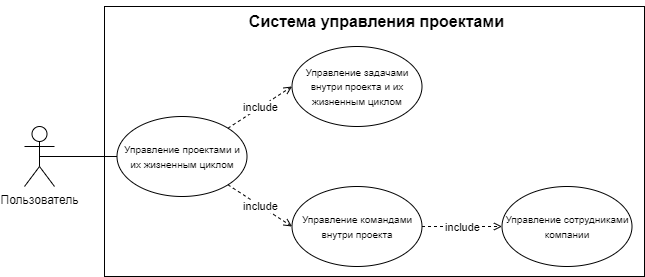

The diagram above was exported from draw.io. Its source (the exported page's mxGraphModel, read from the mxfile embedded in the PNG):
<mxGraphModel dx="794" dy="438" grid="1" gridSize="10" guides="1" tooltips="1" connect="1" arrows="1" fold="1" page="1" pageScale="1" pageWidth="827" pageHeight="1169" math="0" shadow="0">
  <root>
    <mxCell id="0" />
    <mxCell id="1" parent="0" />
    <mxCell id="xhdU-azrMuqtnT098IMx-1" value="Пользователь" style="shape=umlActor;verticalLabelPosition=bottom;verticalAlign=top;html=1;outlineConnect=0;" vertex="1" parent="1">
      <mxGeometry x="80" y="160" width="30" height="60" as="geometry" />
    </mxCell>
    <mxCell id="xhdU-azrMuqtnT098IMx-4" value="" style="whiteSpace=wrap;html=1;" vertex="1" parent="1">
      <mxGeometry x="160" y="40" width="540" height="270" as="geometry" />
    </mxCell>
    <mxCell id="xhdU-azrMuqtnT098IMx-5" value="&lt;font style=&quot;font-size: 10px;&quot;&gt;Управление сотрудниками компании&lt;/font&gt;" style="ellipse;whiteSpace=wrap;html=1;" vertex="1" parent="1">
      <mxGeometry x="557.5" y="220" width="130" height="80" as="geometry" />
    </mxCell>
    <mxCell id="xhdU-azrMuqtnT098IMx-9" value="&lt;pre style=&quot;&quot;&gt;&lt;span style=&quot;background-color: rgb(255, 255, 255);&quot;&gt;&lt;font style=&quot;font-size: 16px;&quot; face=&quot;Helvetica&quot;&gt;&lt;b&gt;Система управления проектами&lt;/b&gt;&lt;/font&gt;&lt;/span&gt;&lt;/pre&gt;" style="text;html=1;strokeColor=none;fillColor=none;align=center;verticalAlign=middle;whiteSpace=wrap;rounded=0;" vertex="1" parent="1">
      <mxGeometry x="297.88" y="40" width="269.25" height="30" as="geometry" />
    </mxCell>
    <mxCell id="xhdU-azrMuqtnT098IMx-13" value="&lt;font style=&quot;font-size: 10px;&quot;&gt;Управление проектами и их жизненным циклом&lt;/font&gt;" style="ellipse;whiteSpace=wrap;html=1;" vertex="1" parent="1">
      <mxGeometry x="172.5" y="150" width="130" height="80" as="geometry" />
    </mxCell>
    <mxCell id="xhdU-azrMuqtnT098IMx-14" value="&lt;font style=&quot;font-size: 10px;&quot;&gt;Управление задачами внутри проекта и их жизненным циклом&lt;/font&gt;" style="ellipse;whiteSpace=wrap;html=1;" vertex="1" parent="1">
      <mxGeometry x="347.5" y="80" width="130" height="80" as="geometry" />
    </mxCell>
    <mxCell id="xhdU-azrMuqtnT098IMx-15" value="&lt;font style=&quot;font-size: 10px;&quot;&gt;Управление командами внутри проекта&lt;/font&gt;" style="ellipse;whiteSpace=wrap;html=1;" vertex="1" parent="1">
      <mxGeometry x="347.5" y="220" width="130" height="80" as="geometry" />
    </mxCell>
    <mxCell id="xhdU-azrMuqtnT098IMx-21" value="" style="endArrow=open;html=1;rounded=0;dashed=1;endFill=0;exitX=1;exitY=1;exitDx=0;exitDy=0;entryX=0;entryY=0.5;entryDx=0;entryDy=0;" edge="1" parent="1" source="xhdU-azrMuqtnT098IMx-13" target="xhdU-azrMuqtnT098IMx-15">
      <mxGeometry relative="1" as="geometry">
        <mxPoint x="287.5" y="200" as="sourcePoint" />
        <mxPoint x="387.5" y="200" as="targetPoint" />
      </mxGeometry>
    </mxCell>
    <mxCell id="xhdU-azrMuqtnT098IMx-22" value="include" style="edgeLabel;resizable=0;html=1;align=center;verticalAlign=middle;" connectable="0" vertex="1" parent="xhdU-azrMuqtnT098IMx-21">
      <mxGeometry relative="1" as="geometry" />
    </mxCell>
    <mxCell id="xhdU-azrMuqtnT098IMx-23" value="" style="endArrow=open;html=1;rounded=0;dashed=1;endFill=0;exitX=1;exitY=0;exitDx=0;exitDy=0;entryX=0;entryY=0.5;entryDx=0;entryDy=0;" edge="1" parent="1" source="xhdU-azrMuqtnT098IMx-13" target="xhdU-azrMuqtnT098IMx-14">
      <mxGeometry relative="1" as="geometry">
        <mxPoint x="302.5" y="170" as="sourcePoint" />
        <mxPoint x="396.5" y="202" as="targetPoint" />
      </mxGeometry>
    </mxCell>
    <mxCell id="xhdU-azrMuqtnT098IMx-24" value="include" style="edgeLabel;resizable=0;html=1;align=center;verticalAlign=middle;" connectable="0" vertex="1" parent="xhdU-azrMuqtnT098IMx-23">
      <mxGeometry relative="1" as="geometry" />
    </mxCell>
    <mxCell id="xhdU-azrMuqtnT098IMx-25" value="" style="endArrow=open;html=1;rounded=0;dashed=1;endFill=0;exitX=1;exitY=0.5;exitDx=0;exitDy=0;entryX=0;entryY=0.5;entryDx=0;entryDy=0;" edge="1" parent="1" source="xhdU-azrMuqtnT098IMx-15" target="xhdU-azrMuqtnT098IMx-5">
      <mxGeometry relative="1" as="geometry">
        <mxPoint x="497.5" y="290" as="sourcePoint" />
        <mxPoint x="561.5" y="332" as="targetPoint" />
      </mxGeometry>
    </mxCell>
    <mxCell id="xhdU-azrMuqtnT098IMx-26" value="include" style="edgeLabel;resizable=0;html=1;align=center;verticalAlign=middle;" connectable="0" vertex="1" parent="xhdU-azrMuqtnT098IMx-25">
      <mxGeometry relative="1" as="geometry" />
    </mxCell>
    <mxCell id="xhdU-azrMuqtnT098IMx-27" style="edgeStyle=orthogonalEdgeStyle;rounded=0;orthogonalLoop=1;jettySize=auto;html=1;exitX=0.5;exitY=0.5;exitDx=0;exitDy=0;exitPerimeter=0;entryX=0;entryY=0.5;entryDx=0;entryDy=0;endArrow=none;endFill=0;" edge="1" parent="1" source="xhdU-azrMuqtnT098IMx-1" target="xhdU-azrMuqtnT098IMx-13">
      <mxGeometry relative="1" as="geometry" />
    </mxCell>
  </root>
</mxGraphModel>